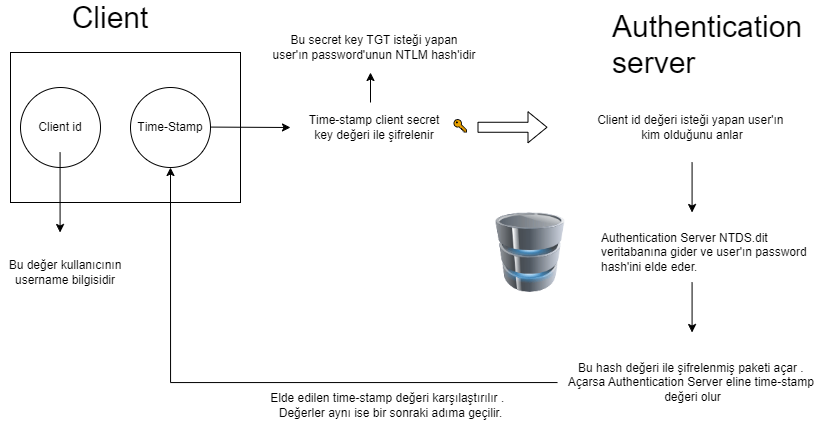

The diagram above was exported from draw.io. Its source (the exported page's mxGraphModel, read from the mxfile embedded in the PNG):
<mxGraphModel dx="1027" dy="555" grid="1" gridSize="10" guides="1" tooltips="1" connect="1" arrows="1" fold="1" page="1" pageScale="1" pageWidth="827" pageHeight="1169" math="0" shadow="0">
  <root>
    <mxCell id="0" />
    <mxCell id="1" parent="0" />
    <mxCell id="wUXTJs0nUCxYosnFeLlA-5" value="" style="rounded=0;whiteSpace=wrap;html=1;" parent="1" vertex="1">
      <mxGeometry x="20" y="230" width="230" height="150" as="geometry" />
    </mxCell>
    <mxCell id="Bm2VSuwvgMSqAFXuE94h-1" value="Client id" style="ellipse;whiteSpace=wrap;html=1;aspect=fixed;" parent="1" vertex="1">
      <mxGeometry x="30" y="265" width="80" height="80" as="geometry" />
    </mxCell>
    <mxCell id="Bm2VSuwvgMSqAFXuE94h-2" value="Time-Stamp" style="ellipse;whiteSpace=wrap;html=1;aspect=fixed;" parent="1" vertex="1">
      <mxGeometry x="140" y="265" width="80" height="80" as="geometry" />
    </mxCell>
    <mxCell id="Bm2VSuwvgMSqAFXuE94h-3" value="" style="endArrow=classic;html=1;rounded=0;" parent="1" edge="1">
      <mxGeometry width="50" height="50" relative="1" as="geometry">
        <mxPoint x="69.58000000000001" y="330" as="sourcePoint" />
        <mxPoint x="69.58000000000001" y="410" as="targetPoint" />
      </mxGeometry>
    </mxCell>
    <mxCell id="Bm2VSuwvgMSqAFXuE94h-4" value="Bu değer kullanıcının username bilgisidir" style="text;strokeColor=none;align=center;fillColor=none;html=1;verticalAlign=middle;whiteSpace=wrap;rounded=0;" parent="1" vertex="1">
      <mxGeometry x="10" y="420" width="130" height="60" as="geometry" />
    </mxCell>
    <mxCell id="Bm2VSuwvgMSqAFXuE94h-6" value="" style="endArrow=classic;html=1;rounded=0;" parent="1" edge="1">
      <mxGeometry width="50" height="50" relative="1" as="geometry">
        <mxPoint x="220" y="304.58" as="sourcePoint" />
        <mxPoint x="300" y="305" as="targetPoint" />
      </mxGeometry>
    </mxCell>
    <mxCell id="Bm2VSuwvgMSqAFXuE94h-7" value="Time-stamp client secret key değeri ile şifrelenir" style="text;strokeColor=none;align=center;fillColor=none;html=1;verticalAlign=middle;whiteSpace=wrap;rounded=0;" parent="1" vertex="1">
      <mxGeometry x="314" y="290" width="140" height="30" as="geometry" />
    </mxCell>
    <mxCell id="Bm2VSuwvgMSqAFXuE94h-8" value="🔑" style="text;whiteSpace=wrap;html=1;" parent="1" vertex="1">
      <mxGeometry x="460" y="290" width="50" height="50" as="geometry" />
    </mxCell>
    <mxCell id="Bm2VSuwvgMSqAFXuE94h-9" value="" style="endArrow=classic;html=1;rounded=0;" parent="1" edge="1">
      <mxGeometry width="50" height="50" relative="1" as="geometry">
        <mxPoint x="380" y="280" as="sourcePoint" />
        <mxPoint x="380" y="250" as="targetPoint" />
      </mxGeometry>
    </mxCell>
    <mxCell id="Bm2VSuwvgMSqAFXuE94h-12" value="Bu secret key TGT isteği yapan user'ın password'unun NTLM hash'idir" style="text;strokeColor=none;align=center;fillColor=none;html=1;verticalAlign=middle;whiteSpace=wrap;rounded=0;" parent="1" vertex="1">
      <mxGeometry x="281" y="210" width="206" height="30" as="geometry" />
    </mxCell>
    <mxCell id="Bm2VSuwvgMSqAFXuE94h-13" value="&lt;font style=&quot;font-size: 30px;&quot;&gt;Client&lt;/font&gt;" style="text;strokeColor=none;align=center;fillColor=none;html=1;verticalAlign=middle;whiteSpace=wrap;rounded=0;" parent="1" vertex="1">
      <mxGeometry x="90" y="180" width="60" height="30" as="geometry" />
    </mxCell>
    <mxCell id="Bm2VSuwvgMSqAFXuE94h-15" value="" style="shape=flexArrow;endArrow=classic;html=1;rounded=0;" parent="1" edge="1">
      <mxGeometry width="50" height="50" relative="1" as="geometry">
        <mxPoint x="487" y="304.76" as="sourcePoint" />
        <mxPoint x="557" y="304.76" as="targetPoint" />
      </mxGeometry>
    </mxCell>
    <mxCell id="Bm2VSuwvgMSqAFXuE94h-16" value="Authentication server" style="text;whiteSpace=wrap;fontSize=30;" parent="1" vertex="1">
      <mxGeometry x="620" y="180" width="143" height="50" as="geometry" />
    </mxCell>
    <mxCell id="Bm2VSuwvgMSqAFXuE94h-21" value="&lt;span style=&quot;text-wrap-mode: nowrap;&quot;&gt;Client id değeri isteği yapan user'ın&amp;nbsp;&lt;/span&gt;&lt;div&gt;&lt;span style=&quot;text-wrap-mode: nowrap;&quot;&gt;kim olduğunu anlar&lt;/span&gt;&lt;/div&gt;" style="text;strokeColor=none;align=center;fillColor=none;html=1;verticalAlign=middle;whiteSpace=wrap;rounded=0;" parent="1" vertex="1">
      <mxGeometry x="672" y="290" width="60" height="30" as="geometry" />
    </mxCell>
    <mxCell id="Bm2VSuwvgMSqAFXuE94h-29" value="" style="endArrow=classic;html=1;rounded=0;" parent="1" edge="1">
      <mxGeometry width="50" height="50" relative="1" as="geometry">
        <mxPoint x="701.58" y="340" as="sourcePoint" />
        <mxPoint x="701.58" y="390" as="targetPoint" />
      </mxGeometry>
    </mxCell>
    <mxCell id="Bm2VSuwvgMSqAFXuE94h-30" value="&lt;div style=&quot;text-align: left;&quot;&gt;&lt;span style=&quot;background-color: transparent; color: light-dark(rgb(0, 0, 0), rgb(255, 255, 255));&quot;&gt;Authentication Server NTDS.dit&amp;nbsp;&lt;/span&gt;&lt;/div&gt;&lt;div style=&quot;text-align: left;&quot;&gt;&lt;span style=&quot;background-color: transparent; color: light-dark(rgb(0, 0, 0), rgb(255, 255, 255));&quot;&gt;veritabanına gider&amp;nbsp;&lt;/span&gt;&lt;span style=&quot;background-color: transparent; color: light-dark(rgb(0, 0, 0), rgb(255, 255, 255)); text-align: center;&quot;&gt;ve user'ın password&amp;nbsp;&lt;/span&gt;&lt;/div&gt;&lt;div style=&quot;text-align: left;&quot;&gt;&lt;span style=&quot;background-color: transparent; color: light-dark(rgb(0, 0, 0), rgb(255, 255, 255)); text-align: center;&quot;&gt;hash'ini elde eder.&lt;/span&gt;&lt;/div&gt;" style="text;html=1;align=center;verticalAlign=middle;resizable=0;points=[];autosize=1;strokeColor=none;fillColor=none;" parent="1" vertex="1">
      <mxGeometry x="600" y="400" width="230" height="60" as="geometry" />
    </mxCell>
    <mxCell id="Bm2VSuwvgMSqAFXuE94h-31" value="" style="image;html=1;image=img/lib/clip_art/computers/Database_128x128.png" parent="1" vertex="1">
      <mxGeometry x="500" y="390" width="80" height="80" as="geometry" />
    </mxCell>
    <mxCell id="Bm2VSuwvgMSqAFXuE94h-37" style="edgeStyle=orthogonalEdgeStyle;rounded=0;orthogonalLoop=1;jettySize=auto;html=1;entryX=0.5;entryY=1;entryDx=0;entryDy=0;" parent="1" source="Bm2VSuwvgMSqAFXuE94h-32" target="Bm2VSuwvgMSqAFXuE94h-2" edge="1">
      <mxGeometry relative="1" as="geometry" />
    </mxCell>
    <mxCell id="Bm2VSuwvgMSqAFXuE94h-32" value="Bu hash değeri ile şifrelenmiş paketi açar .&amp;nbsp;&lt;div&gt;Açarsa&amp;nbsp;&lt;span style=&quot;background-color: transparent; color: light-dark(rgb(0, 0, 0), rgb(255, 255, 255));&quot;&gt;Authentication Server eline time-stamp&amp;nbsp;&lt;/span&gt;&lt;/div&gt;&lt;div&gt;&lt;span style=&quot;background-color: transparent; color: light-dark(rgb(0, 0, 0), rgb(255, 255, 255));&quot;&gt;değeri olur&lt;/span&gt;&lt;/div&gt;" style="text;html=1;align=center;verticalAlign=middle;resizable=0;points=[];autosize=1;strokeColor=none;fillColor=none;" parent="1" vertex="1">
      <mxGeometry x="567" y="530" width="270" height="60" as="geometry" />
    </mxCell>
    <mxCell id="Bm2VSuwvgMSqAFXuE94h-33" value="" style="endArrow=classic;html=1;rounded=0;" parent="1" edge="1">
      <mxGeometry width="50" height="50" relative="1" as="geometry">
        <mxPoint x="701.58" y="460" as="sourcePoint" />
        <mxPoint x="701.58" y="510" as="targetPoint" />
      </mxGeometry>
    </mxCell>
    <mxCell id="Bm2VSuwvgMSqAFXuE94h-38" value="Elde edilen time-stamp değeri karşılaştırılır .&amp;nbsp;&amp;nbsp;&lt;div&gt;Değerler aynı ise bir sonraki adıma geçilir.&lt;/div&gt;" style="text;html=1;align=center;verticalAlign=middle;resizable=0;points=[];autosize=1;strokeColor=none;fillColor=none;" parent="1" vertex="1">
      <mxGeometry x="270" y="563" width="260" height="40" as="geometry" />
    </mxCell>
  </root>
</mxGraphModel>